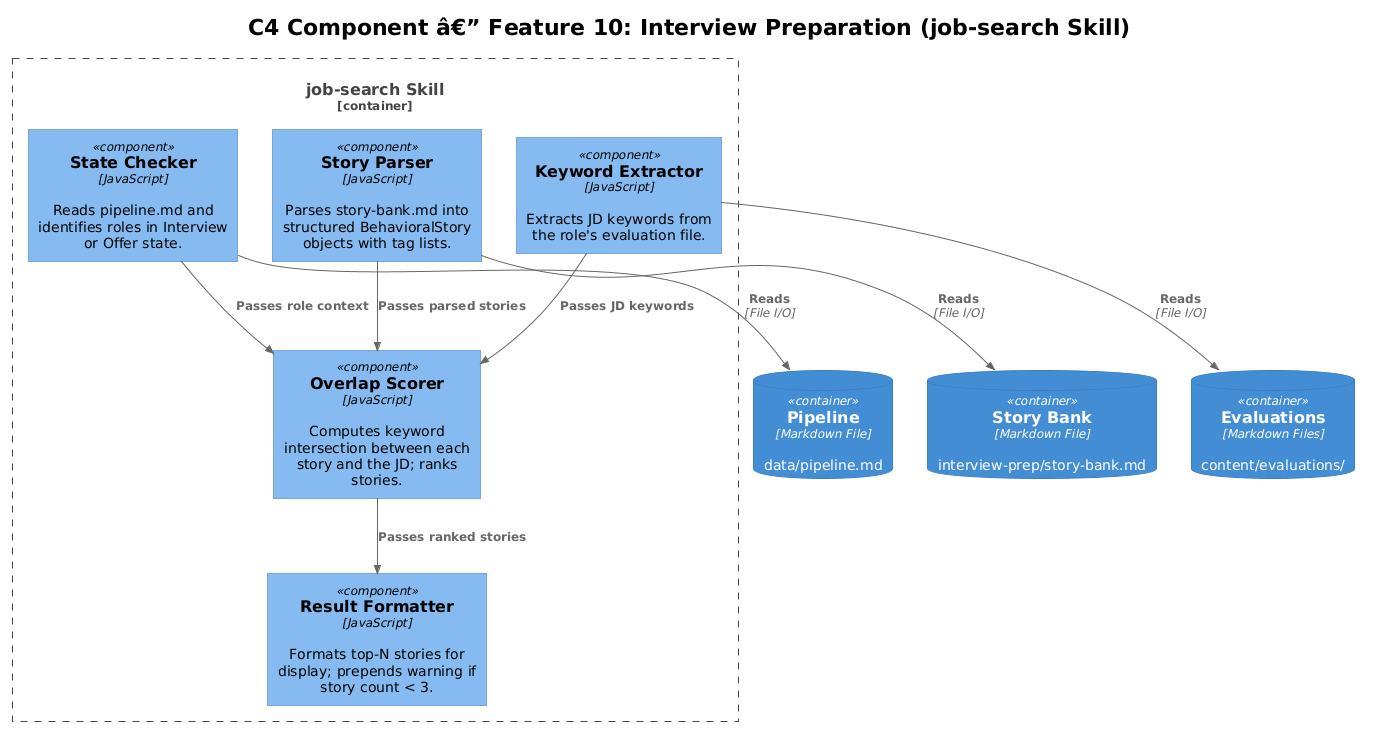

The diagram above was rendered by PlantUML. Its source (embedded in the PNG):
@startuml
!theme plain
!include <C4/C4_Component>

title C4 Component â€” Feature 10: Interview Preparation (job-search Skill)

Container_Boundary(jobSkill, "job-search Skill") {
    Component(stateChecker, "State Checker", "JavaScript", "Reads pipeline.md and identifies roles in Interview or Offer state.")
    Component(storyParser, "Story Parser", "JavaScript", "Parses story-bank.md into structured BehavioralStory objects with tag lists.")
    Component(keywordExtractor, "Keyword Extractor", "JavaScript", "Extracts JD keywords from the role's evaluation file.")
    Component(overlapScorer, "Overlap Scorer", "JavaScript", "Computes keyword intersection between each story and the JD; ranks stories.")
    Component(resultFormatter, "Result Formatter", "JavaScript", "Formats top-N stories for display; prepends warning if story count < 3.")
}

ContainerDb(storyBank, "Story Bank", "Markdown File", "interview-prep/story-bank.md")
ContainerDb(pipeline, "Pipeline", "Markdown File", "data/pipeline.md")
ContainerDb(evaluations, "Evaluations", "Markdown Files", "content/evaluations/")

Rel(stateChecker, pipeline, "Reads", "File I/O")
Rel(storyParser, storyBank, "Reads", "File I/O")
Rel(keywordExtractor, evaluations, "Reads", "File I/O")
Rel(stateChecker, overlapScorer, "Passes role context")
Rel(storyParser, overlapScorer, "Passes parsed stories")
Rel(keywordExtractor, overlapScorer, "Passes JD keywords")
Rel(overlapScorer, resultFormatter, "Passes ranked stories")
@enduml